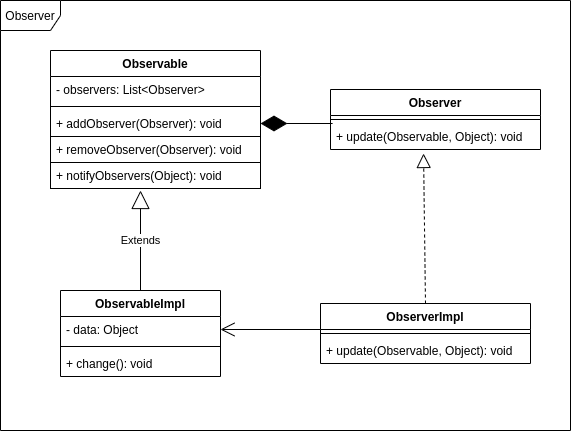

The diagram above was exported from draw.io. Its source (the exported page's mxGraphModel, read from the mxfile embedded in the PNG):
<mxGraphModel dx="868" dy="545" grid="1" gridSize="10" guides="1" tooltips="1" connect="1" arrows="1" fold="1" page="1" pageScale="1" pageWidth="827" pageHeight="1169" math="0" shadow="0">
  <root>
    <mxCell id="0" />
    <mxCell id="1" parent="0" />
    <mxCell id="KnYHLF1aXHBcGFPOOgAJ-1" value="Observer" style="shape=umlFrame;whiteSpace=wrap;html=1;" vertex="1" parent="1">
      <mxGeometry x="180" y="120" width="570" height="430" as="geometry" />
    </mxCell>
    <mxCell id="KnYHLF1aXHBcGFPOOgAJ-2" value="Observable" style="swimlane;fontStyle=1;align=center;verticalAlign=top;childLayout=stackLayout;horizontal=1;startSize=26;horizontalStack=0;resizeParent=1;resizeParentMax=0;resizeLast=0;collapsible=1;marginBottom=0;" vertex="1" parent="1">
      <mxGeometry x="230" y="170" width="210" height="138" as="geometry" />
    </mxCell>
    <mxCell id="KnYHLF1aXHBcGFPOOgAJ-3" value="- observers: List&lt;Observer&gt;" style="text;strokeColor=none;fillColor=none;align=left;verticalAlign=top;spacingLeft=4;spacingRight=4;overflow=hidden;rotatable=0;points=[[0,0.5],[1,0.5]];portConstraint=eastwest;" vertex="1" parent="KnYHLF1aXHBcGFPOOgAJ-2">
      <mxGeometry y="26" width="210" height="26" as="geometry" />
    </mxCell>
    <mxCell id="KnYHLF1aXHBcGFPOOgAJ-4" value="" style="line;strokeWidth=1;fillColor=none;align=left;verticalAlign=middle;spacingTop=-1;spacingLeft=3;spacingRight=3;rotatable=0;labelPosition=right;points=[];portConstraint=eastwest;" vertex="1" parent="KnYHLF1aXHBcGFPOOgAJ-2">
      <mxGeometry y="52" width="210" height="8" as="geometry" />
    </mxCell>
    <mxCell id="KnYHLF1aXHBcGFPOOgAJ-5" value="+ addObserver(Observer): void" style="text;strokeColor=none;fillColor=none;align=left;verticalAlign=top;spacingLeft=4;spacingRight=4;overflow=hidden;rotatable=0;points=[[0,0.5],[1,0.5]];portConstraint=eastwest;" vertex="1" parent="KnYHLF1aXHBcGFPOOgAJ-2">
      <mxGeometry y="60" width="210" height="26" as="geometry" />
    </mxCell>
    <mxCell id="KnYHLF1aXHBcGFPOOgAJ-14" value="+ removeObserver(Observer): void" style="text;strokeColor=#000000;fillColor=none;align=left;verticalAlign=top;spacingLeft=4;spacingRight=4;overflow=hidden;rotatable=0;points=[[0,0.5],[1,0.5]];portConstraint=eastwest;" vertex="1" parent="KnYHLF1aXHBcGFPOOgAJ-2">
      <mxGeometry y="86" width="210" height="26" as="geometry" />
    </mxCell>
    <mxCell id="KnYHLF1aXHBcGFPOOgAJ-15" value="+ notifyObservers(Object): void" style="text;strokeColor=#000000;fillColor=none;align=left;verticalAlign=top;spacingLeft=4;spacingRight=4;overflow=hidden;rotatable=0;points=[[0,0.5],[1,0.5]];portConstraint=eastwest;" vertex="1" parent="KnYHLF1aXHBcGFPOOgAJ-2">
      <mxGeometry y="112" width="210" height="26" as="geometry" />
    </mxCell>
    <mxCell id="KnYHLF1aXHBcGFPOOgAJ-6" value="Observer" style="swimlane;fontStyle=1;align=center;verticalAlign=top;childLayout=stackLayout;horizontal=1;startSize=26;horizontalStack=0;resizeParent=1;resizeParentMax=0;resizeLast=0;collapsible=1;marginBottom=0;" vertex="1" parent="1">
      <mxGeometry x="510" y="209" width="210" height="60" as="geometry" />
    </mxCell>
    <mxCell id="KnYHLF1aXHBcGFPOOgAJ-8" value="" style="line;strokeWidth=1;fillColor=none;align=left;verticalAlign=middle;spacingTop=-1;spacingLeft=3;spacingRight=3;rotatable=0;labelPosition=right;points=[];portConstraint=eastwest;" vertex="1" parent="KnYHLF1aXHBcGFPOOgAJ-6">
      <mxGeometry y="26" width="210" height="8" as="geometry" />
    </mxCell>
    <mxCell id="KnYHLF1aXHBcGFPOOgAJ-9" value="+ update(Observable, Object): void" style="text;strokeColor=none;fillColor=none;align=left;verticalAlign=top;spacingLeft=4;spacingRight=4;overflow=hidden;rotatable=0;points=[[0,0.5],[1,0.5]];portConstraint=eastwest;" vertex="1" parent="KnYHLF1aXHBcGFPOOgAJ-6">
      <mxGeometry y="34" width="210" height="26" as="geometry" />
    </mxCell>
    <mxCell id="KnYHLF1aXHBcGFPOOgAJ-20" value="" style="endArrow=diamondThin;endFill=1;endSize=24;html=1;entryX=1;entryY=0.5;entryDx=0;entryDy=0;exitX=0.01;exitY=0;exitDx=0;exitDy=0;exitPerimeter=0;" edge="1" parent="1" source="KnYHLF1aXHBcGFPOOgAJ-9" target="KnYHLF1aXHBcGFPOOgAJ-5">
      <mxGeometry width="160" relative="1" as="geometry">
        <mxPoint x="450" y="320" as="sourcePoint" />
        <mxPoint x="610" y="320" as="targetPoint" />
      </mxGeometry>
    </mxCell>
    <mxCell id="KnYHLF1aXHBcGFPOOgAJ-21" value="" style="endArrow=open;endFill=1;endSize=12;html=1;entryX=1;entryY=0.5;entryDx=0;entryDy=0;exitX=0;exitY=0;exitDx=0;exitDy=0;exitPerimeter=0;" edge="1" parent="1" source="KnYHLF1aXHBcGFPOOgAJ-18" target="KnYHLF1aXHBcGFPOOgAJ-11">
      <mxGeometry width="160" relative="1" as="geometry">
        <mxPoint x="470" y="500" as="sourcePoint" />
        <mxPoint x="630" y="500" as="targetPoint" />
      </mxGeometry>
    </mxCell>
    <mxCell id="KnYHLF1aXHBcGFPOOgAJ-23" value="Extends" style="endArrow=block;endSize=16;endFill=0;html=1;exitX=0.5;exitY=0;exitDx=0;exitDy=0;" edge="1" parent="1" source="KnYHLF1aXHBcGFPOOgAJ-10">
      <mxGeometry width="160" relative="1" as="geometry">
        <mxPoint x="370" y="510" as="sourcePoint" />
        <mxPoint x="320" y="310" as="targetPoint" />
      </mxGeometry>
    </mxCell>
    <mxCell id="KnYHLF1aXHBcGFPOOgAJ-10" value="ObservableImpl" style="swimlane;fontStyle=1;align=center;verticalAlign=top;childLayout=stackLayout;horizontal=1;startSize=26;horizontalStack=0;resizeParent=1;resizeParentMax=0;resizeLast=0;collapsible=1;marginBottom=0;" vertex="1" parent="1">
      <mxGeometry x="240" y="410" width="160" height="86" as="geometry" />
    </mxCell>
    <mxCell id="KnYHLF1aXHBcGFPOOgAJ-11" value="- data: Object" style="text;strokeColor=none;fillColor=none;align=left;verticalAlign=top;spacingLeft=4;spacingRight=4;overflow=hidden;rotatable=0;points=[[0,0.5],[1,0.5]];portConstraint=eastwest;" vertex="1" parent="KnYHLF1aXHBcGFPOOgAJ-10">
      <mxGeometry y="26" width="160" height="26" as="geometry" />
    </mxCell>
    <mxCell id="KnYHLF1aXHBcGFPOOgAJ-12" value="" style="line;strokeWidth=1;fillColor=none;align=left;verticalAlign=middle;spacingTop=-1;spacingLeft=3;spacingRight=3;rotatable=0;labelPosition=right;points=[];portConstraint=eastwest;" vertex="1" parent="KnYHLF1aXHBcGFPOOgAJ-10">
      <mxGeometry y="52" width="160" height="8" as="geometry" />
    </mxCell>
    <mxCell id="KnYHLF1aXHBcGFPOOgAJ-13" value="+ change(): void" style="text;strokeColor=none;fillColor=none;align=left;verticalAlign=top;spacingLeft=4;spacingRight=4;overflow=hidden;rotatable=0;points=[[0,0.5],[1,0.5]];portConstraint=eastwest;" vertex="1" parent="KnYHLF1aXHBcGFPOOgAJ-10">
      <mxGeometry y="60" width="160" height="26" as="geometry" />
    </mxCell>
    <mxCell id="KnYHLF1aXHBcGFPOOgAJ-16" value="ObserverImpl" style="swimlane;fontStyle=1;align=center;verticalAlign=top;childLayout=stackLayout;horizontal=1;startSize=26;horizontalStack=0;resizeParent=1;resizeParentMax=0;resizeLast=0;collapsible=1;marginBottom=0;strokeColor=#000000;" vertex="1" parent="1">
      <mxGeometry x="500" y="423" width="210" height="60" as="geometry" />
    </mxCell>
    <mxCell id="KnYHLF1aXHBcGFPOOgAJ-18" value="" style="line;strokeWidth=1;fillColor=none;align=left;verticalAlign=middle;spacingTop=-1;spacingLeft=3;spacingRight=3;rotatable=0;labelPosition=right;points=[];portConstraint=eastwest;" vertex="1" parent="KnYHLF1aXHBcGFPOOgAJ-16">
      <mxGeometry y="26" width="210" height="8" as="geometry" />
    </mxCell>
    <mxCell id="KnYHLF1aXHBcGFPOOgAJ-19" value="+ update(Observable, Object): void" style="text;strokeColor=none;fillColor=none;align=left;verticalAlign=top;spacingLeft=4;spacingRight=4;overflow=hidden;rotatable=0;points=[[0,0.5],[1,0.5]];portConstraint=eastwest;" vertex="1" parent="KnYHLF1aXHBcGFPOOgAJ-16">
      <mxGeometry y="34" width="210" height="26" as="geometry" />
    </mxCell>
    <mxCell id="KnYHLF1aXHBcGFPOOgAJ-24" value="" style="endArrow=block;dashed=1;endFill=0;endSize=12;html=1;entryX=0.443;entryY=1.154;entryDx=0;entryDy=0;entryPerimeter=0;exitX=0.5;exitY=0;exitDx=0;exitDy=0;" edge="1" parent="1" source="KnYHLF1aXHBcGFPOOgAJ-16" target="KnYHLF1aXHBcGFPOOgAJ-9">
      <mxGeometry width="160" relative="1" as="geometry">
        <mxPoint x="550" y="350" as="sourcePoint" />
        <mxPoint x="710" y="350" as="targetPoint" />
      </mxGeometry>
    </mxCell>
  </root>
</mxGraphModel>